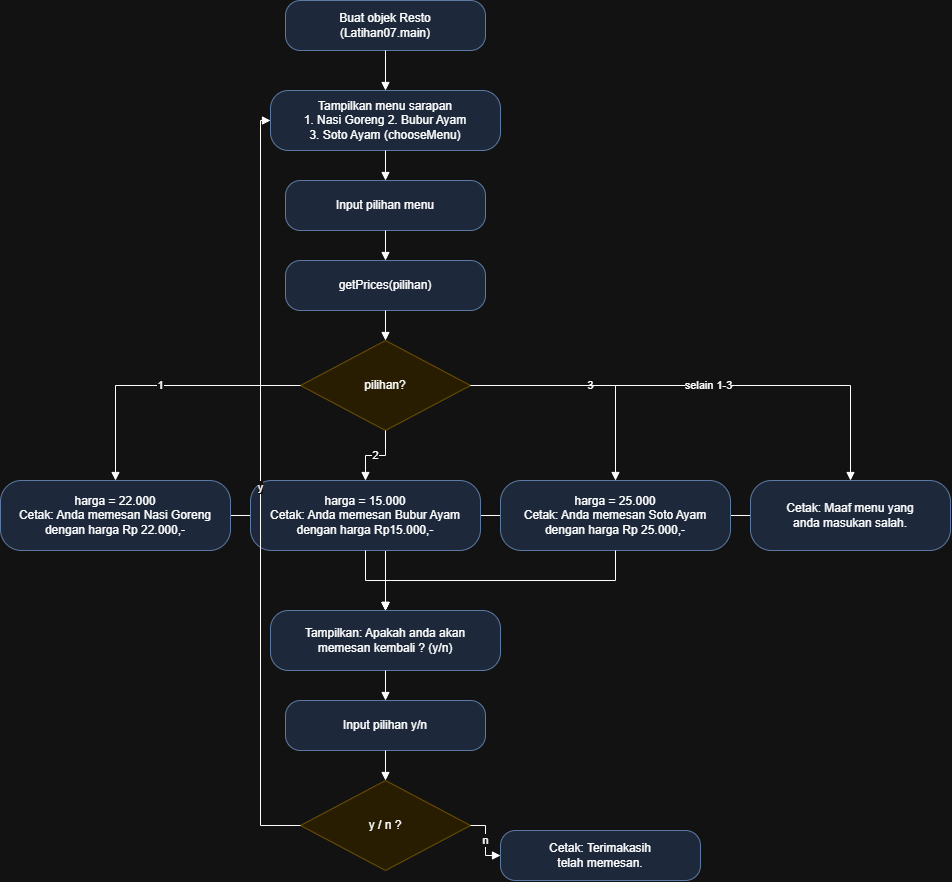

The diagram above was exported from draw.io. Its source (the exported page's mxGraphModel, read from the mxfile embedded in the PNG):
<mxGraphModel dx="1433" dy="859" grid="0" gridSize="10" guides="1" tooltips="1" connect="1" arrows="1" fold="1" page="1" pageScale="1" pageWidth="1100" pageHeight="1000" math="0" shadow="0">
  <root>
    <mxCell id="0" />
    <mxCell id="1" parent="0" />
    <mxCell id="zm1" edge="1" parent="1" source="m1" style="endArrow=block;html=1;rounded=0;edgeStyle=orthogonalEdgeStyle;" target="a5" value="">
      <mxGeometry relative="1" as="geometry" />
    </mxCell>
    <mxCell id="zm4" edge="1" parent="1" source="m4" style="endArrow=block;html=1;rounded=0;edgeStyle=orthogonalEdgeStyle;" target="a5" value="">
      <mxGeometry relative="1" as="geometry" />
    </mxCell>
    <mxCell id="a1" parent="1" style="rounded=1;whiteSpace=wrap;html=1;arcSize=30;fillColor=#dae8fc;strokeColor=#6c8ebf;" value="Buat objek Resto&#10;(Latihan07.main)" vertex="1">
      <mxGeometry height="50" width="200" x="305" y="80" as="geometry" />
    </mxCell>
    <mxCell id="a2" parent="1" style="rounded=1;whiteSpace=wrap;html=1;arcSize=30;fillColor=#dae8fc;strokeColor=#6c8ebf;" value="Tampilkan menu sarapan&#10;1. Nasi Goreng 2. Bubur Ayam&#10;3. Soto Ayam (chooseMenu)" vertex="1">
      <mxGeometry height="60" width="230" x="290" y="170" as="geometry" />
    </mxCell>
    <mxCell id="a3" parent="1" style="rounded=1;whiteSpace=wrap;html=1;arcSize=30;fillColor=#dae8fc;strokeColor=#6c8ebf;" value="Input pilihan menu" vertex="1">
      <mxGeometry height="50" width="200" x="305" y="260" as="geometry" />
    </mxCell>
    <mxCell id="a4" parent="1" style="rounded=1;whiteSpace=wrap;html=1;arcSize=30;fillColor=#dae8fc;strokeColor=#6c8ebf;" value="getPrices(pilihan)" vertex="1">
      <mxGeometry height="50" width="200" x="305" y="340" as="geometry" />
    </mxCell>
    <mxCell id="d1" parent="1" style="rhombus;whiteSpace=wrap;html=1;fillColor=#fff2cc;strokeColor=#d6b656;" value="pilihan?" vertex="1">
      <mxGeometry height="90" width="170" x="320" y="420" as="geometry" />
    </mxCell>
    <mxCell id="m1" parent="1" style="rounded=1;whiteSpace=wrap;html=1;arcSize=30;fillColor=#dae8fc;strokeColor=#6c8ebf;" value="harga = 22.000&#10;Cetak: Anda memesan Nasi Goreng&#10;dengan harga Rp 22.000,-" vertex="1">
      <mxGeometry height="70" width="230" x="20" y="560" as="geometry" />
    </mxCell>
    <mxCell id="m2" parent="1" style="rounded=1;whiteSpace=wrap;html=1;arcSize=30;fillColor=#dae8fc;strokeColor=#6c8ebf;" value="harga = 15.000&#10;Cetak: Anda memesan Bubur Ayam&#10;dengan harga Rp15.000,-" vertex="1">
      <mxGeometry height="70" width="230" x="270" y="560" as="geometry" />
    </mxCell>
    <mxCell id="m3" parent="1" style="rounded=1;whiteSpace=wrap;html=1;arcSize=30;fillColor=#dae8fc;strokeColor=#6c8ebf;" value="harga = 25.000&#10;Cetak: Anda memesan Soto Ayam&#10;dengan harga Rp 25.000,-" vertex="1">
      <mxGeometry height="70" width="230" x="520" y="560" as="geometry" />
    </mxCell>
    <mxCell id="m4" parent="1" style="rounded=1;whiteSpace=wrap;html=1;arcSize=30;fillColor=#dae8fc;strokeColor=#6c8ebf;" value="Cetak: Maaf menu yang&#10;anda masukan salah." vertex="1">
      <mxGeometry height="70" width="200" x="770" y="560" as="geometry" />
    </mxCell>
    <mxCell id="a5" parent="1" style="rounded=1;whiteSpace=wrap;html=1;arcSize=30;fillColor=#dae8fc;strokeColor=#6c8ebf;" value="Tampilkan: Apakah anda akan&#10;memesan kembali ? (y/n)" vertex="1">
      <mxGeometry height="60" width="230" x="290" y="690" as="geometry" />
    </mxCell>
    <mxCell id="a6" parent="1" style="rounded=1;whiteSpace=wrap;html=1;arcSize=30;fillColor=#dae8fc;strokeColor=#6c8ebf;" value="Input pilihan y/n" vertex="1">
      <mxGeometry height="50" width="200" x="305" y="780" as="geometry" />
    </mxCell>
    <mxCell id="d2" parent="1" style="rhombus;whiteSpace=wrap;html=1;fillColor=#fff2cc;strokeColor=#d6b656;" value="y / n ?" vertex="1">
      <mxGeometry height="90" width="170" x="320" y="860" as="geometry" />
    </mxCell>
    <mxCell id="a7" parent="1" style="rounded=1;whiteSpace=wrap;html=1;arcSize=30;fillColor=#dae8fc;strokeColor=#6c8ebf;" value="Cetak: Terimakasih&#10;telah memesan." vertex="1">
      <mxGeometry height="50" width="200" x="520" y="910" as="geometry" />
    </mxCell>
    <mxCell id="x2" edge="1" parent="1" source="a1" style="endArrow=block;html=1;rounded=0;edgeStyle=orthogonalEdgeStyle;" target="a2" value="">
      <mxGeometry relative="1" as="geometry" />
    </mxCell>
    <mxCell id="x3" edge="1" parent="1" source="a2" style="endArrow=block;html=1;rounded=0;edgeStyle=orthogonalEdgeStyle;" target="a3" value="">
      <mxGeometry relative="1" as="geometry" />
    </mxCell>
    <mxCell id="x4" edge="1" parent="1" source="a3" style="endArrow=block;html=1;rounded=0;edgeStyle=orthogonalEdgeStyle;" target="a4" value="">
      <mxGeometry relative="1" as="geometry" />
    </mxCell>
    <mxCell id="x5" edge="1" parent="1" source="a4" style="endArrow=block;html=1;rounded=0;edgeStyle=orthogonalEdgeStyle;" target="d1" value="">
      <mxGeometry relative="1" as="geometry" />
    </mxCell>
    <mxCell id="y1" edge="1" parent="1" source="d1" style="endArrow=block;html=1;rounded=0;edgeStyle=orthogonalEdgeStyle;" target="m1" value="1">
      <mxGeometry relative="1" as="geometry" />
    </mxCell>
    <mxCell id="y2" edge="1" parent="1" source="d1" style="endArrow=block;html=1;rounded=0;edgeStyle=orthogonalEdgeStyle;" target="m2" value="2">
      <mxGeometry relative="1" as="geometry" />
    </mxCell>
    <mxCell id="y3" edge="1" parent="1" source="d1" style="endArrow=block;html=1;rounded=0;edgeStyle=orthogonalEdgeStyle;" target="m3" value="3">
      <mxGeometry relative="1" as="geometry" />
    </mxCell>
    <mxCell id="y4" edge="1" parent="1" source="d1" style="endArrow=block;html=1;rounded=0;edgeStyle=orthogonalEdgeStyle;" target="m4" value="selain 1-3">
      <mxGeometry relative="1" as="geometry" />
    </mxCell>
    <mxCell id="zm2" edge="1" parent="1" source="m2" style="endArrow=block;html=1;rounded=0;edgeStyle=orthogonalEdgeStyle;" target="a5" value="">
      <mxGeometry relative="1" as="geometry" />
    </mxCell>
    <mxCell id="zm3" edge="1" parent="1" source="m3" style="endArrow=block;html=1;rounded=0;edgeStyle=orthogonalEdgeStyle;" target="a5" value="">
      <mxGeometry relative="1" as="geometry" />
    </mxCell>
    <mxCell id="x6" edge="1" parent="1" source="a5" style="endArrow=block;html=1;rounded=0;edgeStyle=orthogonalEdgeStyle;" target="a6" value="">
      <mxGeometry relative="1" as="geometry" />
    </mxCell>
    <mxCell id="x7" edge="1" parent="1" source="a6" style="endArrow=block;html=1;rounded=0;edgeStyle=orthogonalEdgeStyle;" target="d2" value="">
      <mxGeometry relative="1" as="geometry" />
    </mxCell>
    <mxCell id="x8" edge="1" parent="1" source="d2" style="endArrow=block;html=1;rounded=0;edgeStyle=orthogonalEdgeStyle;" target="a7" value="n">
      <mxGeometry relative="1" as="geometry" />
    </mxCell>
    <mxCell id="loop" edge="1" parent="1" source="d2" style="endArrow=block;html=1;rounded=0;edgeStyle=orthogonalEdgeStyle;exitX=0;exitY=0.5;entryX=0;entryY=0.5;" target="a2" value="y">
      <mxGeometry relative="1" as="geometry" />
    </mxCell>
  </root>
</mxGraphModel>